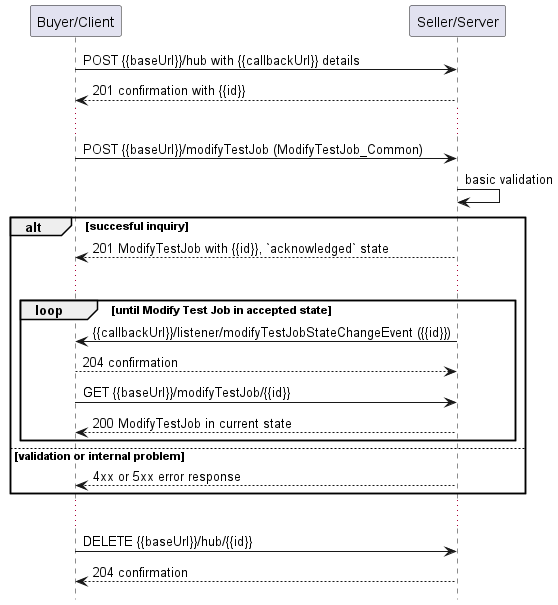

The diagram above was rendered by PlantUML. Its source (embedded in the PNG):
@startuml useCase10Notification

hide footbox

participant "Buyer/Client" as B
participant "Seller/Server" as S

B -> S: POST {{baseUrl}}/hub with {{callbackUrl}} details
S --> B: 201 confirmation with {{id}}
...
B -> S: POST {{baseUrl}}/modifyTestJob (ModifyTestJob_Common)
S -> S: basic validation

alt succesful inquiry
  S --> B: 201 ModifyTestJob with {{id}}, `acknowledged` state 
  ...

  group loop [until Modify Test Job in accepted state]
      S -> B: {{callbackUrl}}/listener/modifyTestJobStateChangeEvent ({{id}})
      B --> S: 204 confirmation
      B -> S:   GET {{baseUrl}}/modifyTestJob/{{id}}
      return 200 ModifyTestJob in current state
  end

else validation or internal problem
  S --> B : 4xx or 5xx error response
end 

...

B -> S : DELETE {{baseUrl}}/hub/{{id}} 
S --> B : 204 confirmation

@enduml